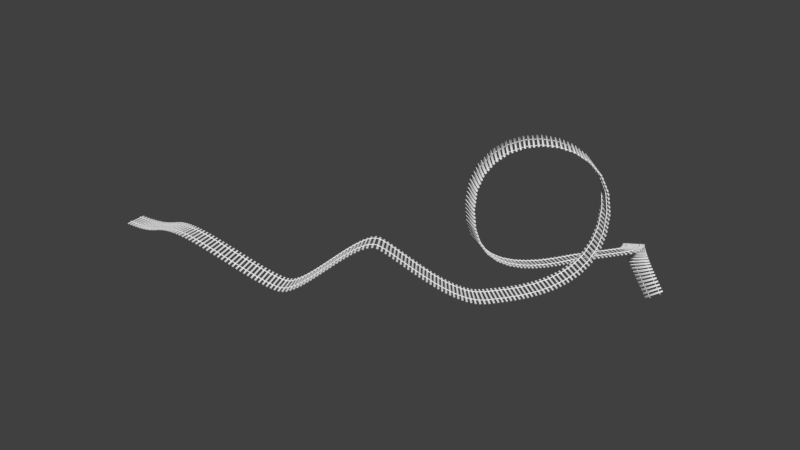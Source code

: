 # Source: Rails_RollerCoaster.blend  (saved by Blender 2.76.0; exported with 4.5.12 LTS)
import bpy
from mathutils import Matrix  # noqa: F401  (used for matrix-valued properties, if any)

bpy.ops.wm.read_factory_settings(use_empty=True)
scene = bpy.context.scene
scene.name = 'Scene'

# ---- collections
col_collection_1 = bpy.data.collections.new('Collection 1'); scene.collection.children.link(col_collection_1)

# ---- materials (node trees are filled in below, after node groups)
mat_rail = bpy.data.materials.new('Rail')
mat_rail.alpha_threshold = 0.0
mat_rail.use_transparent_shadow = False
mat_rail.roughness = 0.5
mat_tie = bpy.data.materials.new('Tie')
mat_tie.alpha_threshold = 0.0
mat_tie.use_transparent_shadow = False
mat_tie.roughness = 0.5
mat_gravel = bpy.data.materials.new('Gravel')
mat_gravel.alpha_threshold = 0.0
mat_gravel.use_transparent_shadow = False
mat_gravel.roughness = 0.5
mat_plate = bpy.data.materials.new('Plate')
mat_plate.alpha_threshold = 0.0
mat_plate.use_transparent_shadow = False
mat_plate.roughness = 0.5
mat_spikes = bpy.data.materials.new('Spikes')
mat_spikes.alpha_threshold = 0.0
mat_spikes.use_transparent_shadow = False
mat_spikes.roughness = 0.5

# ---- material node trees

# ---- world
world_world = bpy.data.worlds.new('World'); scene.world = world_world
world_world.color = (0.05088, 0.05088, 0.05088)
world_world.use_sun_shadow = False
world_world.sun_shadow_jitter_overblur = 0.0
world_world.cycles.sampling_method = 'MANUAL'
world_world.cycles.sample_map_resolution = 256

# ---- meshes
me_cube_001 = bpy.data.meshes.new('Cube.001')
me_cube_001.from_pydata([(0.01072, 1.295, 0.1717), (0.01072, 1.294, 0.1743), (0.01072, 1.288, 0.1767), (0.007299, 1.294, 0.1717), (0.007318, 1.292, 0.1743), (0.007375, 1.287, 0.1767), (0.004192, 1.288, 0.1717), (0.004268, 1.287, 0.1743), (0.004496, 1.281, 0.1765), (0.2179, 1.295, 0.1717), (0.2213, 1.294, 0.1717), (0.2244, 1.288, 0.1717), (0.2179, 1.294, 0.1743), (0.2213, 1.292, 0.1743), (0.2243, 1.287, 0.1743), (0.2179, 1.288, 0.1767), (0.2212, 1.287, 0.1767), (0.2241, 1.281, 0.1765), (0.2179, 1.295, -1.192e-07), (0.2213, 1.294, -1.192e-07), (0.2244, 1.288, -1.192e-07), (0.01072, 1.295, -1.192e-07), (0.007299, 1.294, -1.192e-07), (0.004192, 1.288, -1.192e-07), (0.2179, -1.295, 0.1717), (0.2179, -1.294, 0.1743), (0.2179, -1.288, 0.1767), (0.2213, -1.294, 0.1717), (0.2213, -1.292, 0.1743), (0.2212, -1.287, 0.1767), (0.2244, -1.288, 0.1717), (0.2243, -1.287, 0.1743), (0.2241, -1.281, 0.1765), (0.01072, -1.295, 0.1717), (0.007298, -1.294, 0.1717), (0.004191, -1.288, 0.1717), (0.01072, -1.294, 0.1743), (0.007317, -1.292, 0.1743), (0.004267, -1.287, 0.1743), (0.01072, -1.288, 0.1767), (0.007374, -1.287, 0.1767), (0.004496, -1.281, 0.1765), (0.01072, -1.295, 1.192e-07), (0.007298, -1.294, 1.192e-07), (0.004191, -1.288, 1.192e-07), (0.2179, -1.295, 1.192e-07), (0.2213, -1.294, 1.192e-07), (0.2244, -1.288, 1.192e-07), (0.001823, 1.275, -1.192e-07), (0.001823, 1.275, 0.1717), (0.001956, 1.273, 0.1742), (0.002357, 1.269, 0.1764), (0.004648, 1.269, 0.1782), (0.007413, 1.273, 0.1785), (0.2212, 1.273, 0.1785), (0.224, 1.269, 0.1782), (0.2262, 1.269, 0.1764), (0.2266, 1.273, 0.1742), (0.2268, 1.275, 0.1717), (0.2268, 1.275, -1.192e-07), (0.2262, -1.269, 0.1764), (0.2266, -1.273, 0.1742), (0.2268, -1.275, 0.1717), (0.2268, -1.275, 1.192e-07), (0.224, -1.269, 0.1782), (0.2212, -1.273, 0.1785), (0.007413, -1.273, 0.1785), (0.004648, -1.269, 0.1782), (0.002356, -1.269, 0.1764), (0.001956, -1.273, 0.1742), (0.001822, -1.275, 0.1717), (0.001822, -1.275, 1.192e-07), (0.003025, 1.261, 0.1776), (0.2256, 1.261, 0.1776), (0.003024, -1.261, 0.1776), (0.2256, -1.261, 0.1776), (0.03125, 0.7844, 0.2039), (0.03125, 0.7843, 0.2049), (0.4688, 0.7844, 0.2039), (0.4688, 0.7843, 0.2049), (0.4688, 0.6956, 0.2039), (0.4688, 0.6957, 0.2049), (0.03125, 0.6956, 0.2039), (0.03125, 0.6957, 0.2049), (1.866e-07, 0.7844, 0.2049), (0.5, 0.7844, 0.2049), (0.5, 0.6955, 0.2049), (1.665e-07, 0.6956, 0.2049), (1.85e-07, 0.7638, 0.2743), (1.845e-07, 0.7608, 0.2789), (1.751e-07, 0.7192, 0.2789), (0.5, 0.7638, 0.2743), (0.5, 0.7608, 0.2789), (0.5, 0.7192, 0.2789), (0.5, 0.7162, 0.2743), (1.742e-07, 0.7162, 0.2743), (1.86e-07, 0.7844, 0.19), (1.863e-07, 0.7831, 0.2056), (0.5, 0.7844, 0.19), (0.5, 0.7831, 0.2056), (1.658e-07, 0.6956, 0.19), (1.668e-07, 0.6969, 0.2056), (0.5, 0.6955, 0.19), (0.5, 0.6969, 0.2056), (1.82e-07, 0.7638, 0.2059), (1.85e-07, 0.7631, 0.2778), (0.5, 0.7631, 0.2778), (0.5, 0.7638, 0.2059), (1.712e-07, 0.7162, 0.2059), (1.745e-07, 0.7169, 0.2778), (0.5, 0.7169, 0.2778), (0.5, 0.7162, 0.2059), (0.03125, -0.6956, 0.2039), (0.03125, -0.6957, 0.2049), (0.4687, -0.6956, 0.2039), (0.4687, -0.6957, 0.2049), (0.4687, -0.7844, 0.2039), (0.4687, -0.7843, 0.2049), (0.03125, -0.7844, 0.2039), (0.03125, -0.7843, 0.2049), (-1.486e-07, -0.6956, 0.2049), (0.5, -0.6956, 0.2049), (0.5, -0.7845, 0.2049), (-1.687e-07, -0.7844, 0.2049), (-1.502e-07, -0.7162, 0.2743), (-1.507e-07, -0.7192, 0.2789), (-1.601e-07, -0.7608, 0.2789), (0.5, -0.7162, 0.2743), (0.5, -0.7192, 0.2789), (0.5, -0.7608, 0.2789), (0.5, -0.7638, 0.2743), (-1.61e-07, -0.7638, 0.2743), (-1.492e-07, -0.6956, 0.19), (-1.489e-07, -0.6969, 0.2056), (0.5, -0.6956, 0.19), (0.5, -0.6969, 0.2056), (-1.694e-07, -0.7844, 0.19), (-1.684e-07, -0.7831, 0.2056), (0.5, -0.7845, 0.19), (0.5, -0.7831, 0.2056), (-1.532e-07, -0.7162, 0.2059), (-1.502e-07, -0.7169, 0.2778), (0.5, -0.7169, 0.2778), (0.5, -0.7162, 0.2059), (-1.64e-07, -0.7638, 0.2059), (-1.607e-07, -0.7631, 0.2778), (0.5, -0.7631, 0.2778), (0.5, -0.7638, 0.2059), (0.02, 0.865, 0.17), (0.02, 0.865, 0.189), (0.205, 0.865, 0.17), (0.205, 0.865, 0.189), (0.02, 0.615, 0.17), (0.02, 0.615, 0.189), (0.205, 0.615, 0.17), (0.205, 0.615, 0.189), (0.02, 0.795, 0.1889), (0.02, 0.795, 0.199), (0.205, 0.795, 0.1889), (0.205, 0.795, 0.199), (0.02, 0.785, 0.1889), (0.02, 0.785, 0.199), (0.205, 0.785, 0.1889), (0.205, 0.785, 0.199), (0.02, 0.695, 0.1889), (0.02, 0.695, 0.199), (0.205, 0.695, 0.1889), (0.205, 0.695, 0.199), (0.02, 0.685, 0.1889), (0.02, 0.685, 0.199), (0.205, 0.685, 0.1889), (0.205, 0.685, 0.199), (0.02, -0.615, 0.17), (0.02, -0.615, 0.189), (0.205, -0.615, 0.17), (0.205, -0.615, 0.189), (0.02, -0.865, 0.17), (0.02, -0.865, 0.189), (0.205, -0.865, 0.17), (0.205, -0.865, 0.189), (0.02, -0.685, 0.1889), (0.02, -0.685, 0.199), (0.205, -0.685, 0.1889), (0.205, -0.685, 0.199), (0.02, -0.695, 0.1889), (0.02, -0.695, 0.199), (0.205, -0.695, 0.1889), (0.205, -0.695, 0.199), (0.02, -0.785, 0.1889), (0.02, -0.785, 0.199), (0.205, -0.785, 0.1889), (0.205, -0.785, 0.199), (0.02, -0.795, 0.1889), (0.02, -0.795, 0.199), (0.205, -0.795, 0.1889), (0.205, -0.795, 0.199), (0.1621, 0.8179, 0.1888), (0.1779, 0.8179, 0.1888), (0.1621, 0.8021, 0.1888), (0.1779, 0.8021, 0.1888), (0.1621, 0.8179, 0.2015), (0.1779, 0.8179, 0.2015), (0.1621, 0.8021, 0.2015), (0.1779, 0.8021, 0.2015), (0.164, 0.8379, 0.1885), (0.176, 0.8379, 0.1885), (0.164, 0.8379, 0.1945), (0.176, 0.8379, 0.1945), (0.04206, 0.8179, 0.1888), (0.05794, 0.8179, 0.1888), (0.04206, 0.8021, 0.1888), (0.05794, 0.8021, 0.1888), (0.04206, 0.8179, 0.2015), (0.05794, 0.8179, 0.2015), (0.04206, 0.8021, 0.2015), (0.05794, 0.8021, 0.2015), (0.04403, 0.8379, 0.1885), (0.05597, 0.8379, 0.1885), (0.04403, 0.8379, 0.1945), (0.05597, 0.8379, 0.1945), (0.1621, 0.6605, 0.1888), (0.1779, 0.6605, 0.1888), (0.1621, 0.6764, 0.1888), (0.1779, 0.6764, 0.1888), (0.1621, 0.6605, 0.2015), (0.1779, 0.6605, 0.2015), (0.1621, 0.6764, 0.2015), (0.1779, 0.6764, 0.2015), (0.164, 0.6405, 0.1885), (0.176, 0.6405, 0.1885), (0.164, 0.6405, 0.1945), (0.176, 0.6405, 0.1945), (0.04206, 0.6605, 0.1888), (0.05794, 0.6605, 0.1888), (0.04206, 0.6764, 0.1888), (0.05794, 0.6764, 0.1888), (0.04206, 0.6605, 0.2015), (0.05794, 0.6605, 0.2015), (0.04206, 0.6764, 0.2015), (0.05794, 0.6764, 0.2015), (0.04403, 0.6405, 0.1885), (0.05597, 0.6405, 0.1885), (0.04403, 0.6405, 0.1945), (0.05597, 0.6405, 0.1945), (0.1621, -0.6621, 0.1888), (0.1779, -0.6621, 0.1888), (0.1621, -0.6779, 0.1888), (0.1779, -0.6779, 0.1888), (0.1621, -0.6621, 0.2015), (0.1779, -0.6621, 0.2015), (0.1621, -0.6779, 0.2015), (0.1779, -0.6779, 0.2015), (0.164, -0.6421, 0.1885), (0.176, -0.6421, 0.1885), (0.164, -0.6421, 0.1945), (0.176, -0.6421, 0.1945), (0.04206, -0.6621, 0.1888), (0.05794, -0.6621, 0.1888), (0.04206, -0.6779, 0.1888), (0.05794, -0.6779, 0.1888), (0.04206, -0.6621, 0.2015), (0.05794, -0.6621, 0.2015), (0.04206, -0.6779, 0.2015), (0.05794, -0.6779, 0.2015), (0.04403, -0.6421, 0.1885), (0.05597, -0.6421, 0.1885), (0.04403, -0.6421, 0.1945), (0.05597, -0.6421, 0.1945), (0.1621, -0.8195, 0.1888), (0.1779, -0.8195, 0.1888), (0.1621, -0.8036, 0.1888), (0.1779, -0.8036, 0.1888), (0.1621, -0.8195, 0.2015), (0.1779, -0.8195, 0.2015), (0.1621, -0.8036, 0.2015), (0.1779, -0.8036, 0.2015), (0.164, -0.8395, 0.1885), (0.176, -0.8395, 0.1885), (0.164, -0.8395, 0.1945), (0.176, -0.8395, 0.1945), (0.04206, -0.8195, 0.1888), (0.05794, -0.8195, 0.1888), (0.04206, -0.8036, 0.1888), (0.05794, -0.8036, 0.1888), (0.04206, -0.8195, 0.2015), (0.05794, -0.8195, 0.2015), (0.04206, -0.8036, 0.2015), (0.05794, -0.8036, 0.2015), (0.04403, -0.8395, 0.1885), (0.05597, -0.8395, 0.1885), (0.04403, -0.8395, 0.1945), (0.05597, -0.8395, 0.1945)], [], [(19, 18, 9), (3, 4, 1), (4, 5, 2), (6, 7, 4), (7, 8, 5), (8, 52, 53), (48, 49, 6), (49, 50, 7), (50, 51, 8), (51, 72, 52), (39, 36, 25), (12, 13, 10), (13, 14, 11), (14, 57, 58), (2, 15, 12), (15, 16, 13), (16, 17, 14), (17, 56, 57), (54, 55, 17), (55, 73, 56), (11, 20, 19), (59, 20, 11), (6, 3, 22), (73, 75, 60), (60, 61, 57), (36, 33, 24), (33, 34, 43), (12, 9, 0), (43, 34, 35), (27, 28, 25), (28, 29, 26), (30, 31, 28), (31, 32, 29), (32, 64, 65), (63, 62, 30), (62, 61, 31), (61, 60, 32), (60, 75, 64), (24, 45, 46), (36, 37, 34), (37, 38, 35), (38, 69, 70), (39, 40, 37), (40, 41, 38), (41, 68, 69), (53, 54, 2), (66, 67, 41), (67, 74, 68), (65, 66, 26), (71, 44, 35), (30, 27, 46), (68, 74, 72), (68, 51, 50), (61, 63, 59), (42, 45, 24), (18, 21, 0), (22, 3, 0), (65, 75, 74), (48, 71, 50), (10, 19, 9), (0, 3, 1), (1, 4, 2), (3, 6, 4), (4, 7, 5), (5, 8, 53), (23, 48, 6), (6, 49, 7), (7, 50, 8), (8, 51, 52), (26, 39, 25), (9, 12, 10), (10, 13, 11), (11, 14, 58), (1, 2, 12), (12, 15, 13), (13, 16, 14), (14, 17, 57), (16, 54, 17), (17, 55, 56), (10, 11, 19), (58, 59, 11), (23, 6, 22), (56, 73, 60), (56, 60, 57), (25, 36, 24), (42, 33, 43), (1, 12, 0), (44, 43, 35), (24, 27, 25), (25, 28, 26), (27, 30, 28), (28, 31, 29), (29, 32, 65), (47, 63, 30), (30, 62, 31), (31, 61, 32), (32, 60, 64), (27, 24, 46), (33, 36, 34), (34, 37, 35), (35, 38, 70), (36, 39, 37), (37, 40, 38), (38, 41, 69), (15, 2, 54), (5, 53, 2), (54, 16, 15), (40, 66, 41), (41, 67, 68), (39, 26, 66), (29, 65, 26), (66, 40, 39), (70, 71, 35), (47, 30, 46), (51, 68, 72), (69, 68, 50), (59, 58, 57), (33, 42, 24), (9, 18, 0), (21, 22, 0), (53, 52, 72), (72, 74, 75), (67, 66, 74), (65, 64, 75), (75, 73, 72), (55, 54, 73), (53, 72, 73), (66, 65, 74), (73, 54, 53), (71, 70, 69), (59, 57, 61), (61, 62, 63), (69, 50, 71), (49, 48, 50), (97, 101, 103), (100, 102, 80), (97, 99, 79), (108, 111, 94), (79, 78, 76), (98, 96, 76), (103, 101, 83), (83, 82, 80), (107, 104, 88), (88, 105, 106), (90, 93, 92), (90, 109, 110), (89, 92, 106), (109, 95, 94), (99, 97, 103), (82, 83, 87), (86, 81, 80), (82, 87, 100), (102, 86, 80), (80, 82, 100), (77, 84, 97), (99, 85, 79), (79, 77, 97), (95, 108, 94), (77, 79, 76), (78, 79, 85), (84, 77, 76), (78, 85, 98), (96, 84, 76), (76, 78, 98), (81, 86, 103), (101, 87, 83), (83, 81, 103), (81, 83, 80), (91, 107, 88), (91, 88, 106), (89, 90, 92), (93, 90, 110), (105, 89, 106), (110, 109, 94), (133, 137, 139), (136, 138, 116), (133, 135, 115), (144, 147, 130), (115, 114, 112), (134, 132, 112), (139, 137, 119), (119, 118, 116), (143, 140, 124), (124, 141, 142), (126, 129, 128), (126, 145, 146), (125, 128, 142), (145, 131, 130), (135, 133, 139), (118, 119, 123), (122, 117, 116), (118, 123, 136), (138, 122, 116), (116, 118, 136), (113, 120, 133), (135, 121, 115), (115, 113, 133), (131, 144, 130), (113, 115, 112), (114, 115, 121), (120, 113, 112), (114, 121, 134), (132, 120, 112), (112, 114, 134), (117, 122, 139), (137, 123, 119), (119, 117, 139), (117, 119, 116), (127, 143, 124), (127, 124, 142), (125, 126, 128), (129, 126, 146), (141, 125, 142), (146, 145, 130), (149, 151, 150, 148), (151, 155, 154, 150), (155, 153, 152, 154), (153, 149, 148, 152), (153, 155, 151, 149), (157, 159, 158, 156), (159, 163, 162, 158), (163, 161, 160, 162), (161, 157, 156, 160), (161, 163, 159, 157), (165, 167, 166, 164), (167, 171, 170, 166), (171, 169, 168, 170), (169, 165, 164, 168), (169, 171, 167, 165), (173, 175, 174, 172), (175, 179, 178, 174), (179, 177, 176, 178), (177, 173, 172, 176), (177, 179, 175, 173), (181, 183, 182, 180), (183, 187, 186, 182), (187, 185, 184, 186), (185, 181, 180, 184), (185, 187, 183, 181), (189, 191, 190, 188), (191, 195, 194, 190), (195, 193, 192, 194), (193, 189, 188, 192), (193, 195, 191, 189), (198, 199, 203, 202), (202, 203, 201, 200), (196, 200, 206, 204), (196, 198, 202, 200), (199, 197, 201, 203), (205, 204, 206, 207), (200, 201, 207, 206), (201, 197, 205, 207), (210, 211, 215, 214), (214, 215, 213, 212), (208, 212, 218, 216), (208, 210, 214, 212), (211, 209, 213, 215), (217, 216, 218, 219), (212, 213, 219, 218), (213, 209, 217, 219), (222, 226, 227, 223), (226, 224, 225, 227), (220, 228, 230, 224), (220, 224, 226, 222), (223, 227, 225, 221), (229, 231, 230, 228), (224, 230, 231, 225), (225, 231, 229, 221), (234, 238, 239, 235), (238, 236, 237, 239), (232, 240, 242, 236), (232, 236, 238, 234), (235, 239, 237, 233), (241, 243, 242, 240), (236, 242, 243, 237), (237, 243, 241, 233), (246, 247, 251, 250), (250, 251, 249, 248), (244, 248, 254, 252), (244, 246, 250, 248), (247, 245, 249, 251), (253, 252, 254, 255), (248, 249, 255, 254), (249, 245, 253, 255), (258, 259, 263, 262), (262, 263, 261, 260), (256, 260, 266, 264), (256, 258, 262, 260), (259, 257, 261, 263), (265, 264, 266, 267), (260, 261, 267, 266), (261, 257, 265, 267), (270, 274, 275, 271), (274, 272, 273, 275), (268, 276, 278, 272), (268, 272, 274, 270), (271, 275, 273, 269), (277, 279, 278, 276), (272, 278, 279, 273), (273, 279, 277, 269), (282, 286, 287, 283), (286, 284, 285, 287), (280, 288, 290, 284), (280, 284, 286, 282), (283, 287, 285, 281), (289, 291, 290, 288), (284, 290, 291, 285), (285, 291, 289, 281), (18, 19, 20, 59, 63, 47, 46, 45, 42, 43, 44, 71, 48, 23, 22, 21), (134, 138, 136, 132), (98, 102, 100, 96)])
me_cube_001.polygons.foreach_set('use_smooth', [1, 1, 1, 1, 1, 1, 1, 1, 1, 1, 1, 1, 1, 1, 1, 1, 1, 1, 1, 1, 1, 1, 1, 1, 1, 1, 1, 1, 1, 1, 1, 1, 1, 1, 1, 1, 1, 1, 1, 1, 1, 1, 1, 1, 1, 1, 1, 1, 1, 1, 1, 1, 1, 1, 1, 1, 1, 1, 1, 1, 1, 1, 1, 1, 1, 1, 1, 1, 1, 1, 1, 1, 1, 1, 1, 1, 1, 1, 1, 1, 1, 1, 1, 1, 1, 1, 1, 1, 1, 1, 1, 1, 1, 1, 1, 1, 1, 1, 1, 1, 1, 1, 1, 1, 1, 1, 1, 1, 1, 1, 1, 1, 1, 1, 1, 1, 1, 1, 1, 1, 1, 1, 1, 1, 1, 1, 1, 1, 1, 1, 1, 1, 1, 1, 1, 1, 1, 1, 1, 1, 1, 1, 1, 1, 1, 1, 1, 1, 1, 1, 1, 1, 1, 1, 1, 1, 1, 1, 1, 1, 1, 1, 1, 1, 1, 1, 1, 1, 1, 1, 1, 1, 1, 1, 1, 1, 1, 1, 1, 1, 1, 1, 1, 1, 1, 1, 1, 1, 1, 1, 1, 1, 1, 1, 1, 1, 1, 1, 1, 1, 1, 1, 1, 1, 1, 1, 1, 1, 1, 1, 1, 1, 1, 1, 0, 0, 0, 0, 0, 0, 0, 0, 0, 0, 0, 0, 0, 0, 0, 0, 0, 0, 0, 0, 0, 0, 0, 0, 0, 0, 0, 0, 0, 0, 1, 1, 1, 1, 1, 1, 1, 1, 1, 1, 1, 1, 1, 1, 1, 1, 1, 1, 1, 1, 1, 1, 1, 1, 1, 1, 1, 1, 1, 1, 1, 1, 1, 1, 1, 1, 1, 1, 1, 1, 1, 1, 1, 1, 1, 1, 1, 1, 1, 1, 1, 1, 1, 1, 1, 1, 1, 1, 1, 1, 1, 1, 1, 1, 1, 1, 1])
me_cube_001.polygons.foreach_set('material_index', [1, 1, 1, 1, 1, 1, 1, 1, 1, 1, 1, 1, 1, 1, 1, 1, 1, 1, 1, 1, 1, 1, 1, 1, 1, 1, 1, 1, 1, 1, 1, 1, 1, 1, 1, 1, 1, 1, 1, 1, 1, 1, 1, 1, 1, 1, 1, 1, 1, 1, 1, 1, 1, 1, 1, 1, 1, 1, 1, 1, 1, 1, 1, 1, 1, 1, 1, 1, 1, 1, 1, 1, 1, 1, 1, 1, 1, 1, 1, 1, 1, 1, 1, 1, 1, 1, 1, 1, 1, 1, 1, 1, 1, 1, 1, 1, 1, 1, 1, 1, 1, 1, 1, 1, 1, 1, 1, 1, 1, 1, 1, 1, 1, 1, 1, 1, 1, 1, 1, 1, 1, 1, 1, 1, 1, 1, 1, 1, 1, 1, 1, 1, 1, 1, 0, 0, 0, 0, 0, 0, 0, 0, 0, 0, 0, 0, 0, 0, 0, 0, 0, 0, 0, 0, 0, 0, 0, 0, 0, 0, 0, 0, 0, 0, 0, 0, 0, 0, 0, 0, 0, 0, 0, 0, 0, 0, 0, 0, 0, 0, 0, 0, 0, 0, 0, 0, 0, 0, 0, 0, 0, 0, 0, 0, 0, 0, 0, 0, 0, 0, 0, 0, 0, 0, 0, 0, 0, 0, 0, 0, 0, 0, 0, 0, 3, 3, 3, 3, 3, 0, 0, 0, 0, 0, 0, 0, 0, 0, 0, 3, 3, 3, 3, 3, 0, 0, 0, 0, 0, 0, 0, 0, 0, 0, 4, 4, 4, 4, 4, 4, 4, 4, 4, 4, 4, 4, 4, 4, 4, 4, 4, 4, 4, 4, 4, 4, 4, 4, 4, 4, 4, 4, 4, 4, 4, 4, 4, 4, 4, 4, 4, 4, 4, 4, 4, 4, 4, 4, 4, 4, 4, 4, 4, 4, 4, 4, 4, 4, 4, 4, 4, 4, 4, 4, 4, 4, 4, 4, 4, 4, 4])
_uv = me_cube_001.uv_layers.new(name='UVMap')
_uv.uv.foreach_set('vector', [0.7675, 0.3265, 0.7675, 0.3243, 0.9965, 0.3243, 0.9965, 0.1657, 1.0, 0.1654, 1.0, 0.1683, 0.006618, 1.999, 0.006694, 1.995, 0.01115, 1.996, 0.3062, 0.006431, 0.3028, 0.007799, 0.3019, 0.003553, 0.00255, 1.995, 0.002854, 1.991, 0.006694, 1.995, 0.002854, 1.991, 0.003057, 1.981, 0.006745, 1.984, 0.5315, 0.01491, 0.3068, 0.01708, 0.3062, 0.006431, 0.3068, 0.01708, 0.3034, 0.01827, 0.3028, 0.007799, 0.3034, 0.01827, 0.3005, 0.02177, 0.2998, 0.01183, 5.509e-07, 1.981, 0.0008913, 1.975, 0.003057, 1.981, 0.01115, 0.004073, 0.01115, 0.0, 0.2875, 0.0, 0.5349, 1.893, 0.5354, 1.891, 0.5389, 1.893, 0.5354, 1.891, 0.5359, 1.887, 0.5393, 1.888, 0.5359, 1.887, 0.5362, 1.876, 0.5396, 1.878, 0.01115, 1.996, 0.2875, 1.996, 0.2875, 2.0, 0.2875, 1.996, 0.2919, 1.995, 0.292, 1.999, 0.2919, 1.995, 0.2958, 1.991, 0.2961, 1.995, 0.5329, 1.883, 0.5333, 1.873, 0.5362, 1.876, 0.2919, 1.984, 0.2956, 1.981, 0.2958, 1.991, 0.2956, 1.981, 0.2977, 1.975, 0.2986, 1.981, 0.5393, 1.888, 0.7672, 1.892, 0.7667, 1.897, 0.7675, 1.882, 0.7672, 1.892, 0.5393, 1.888, 0.3062, 0.006431, 0.3054, 0.002171, 0.5302, 0.0, 0.5315, 1.868, 0.5315, 0.02258, 0.5333, 0.01691, 0.5333, 0.01691, 0.5362, 0.01354, 0.5362, 1.876, 0.7675, 0.002641, 0.771, 0.002641, 0.771, 0.1628, 0.771, 0.002641, 0.771, 2.808e-08, 1.0, 0.0, 1.0, 0.324, 0.9965, 0.3243, 0.9965, 0.1686, 0.5302, 1.993, 0.3054, 1.995, 0.3062, 1.991, 0.771, 0.1654, 0.7675, 0.1654, 0.7675, 0.1628, 0.292, 0.001354, 0.2919, 0.005418, 0.2875, 0.004073, 0.5393, 0.003082, 0.5359, 0.004309, 0.5354, 0.00122, 0.2961, 0.005418, 0.2958, 0.009453, 0.2919, 0.005418, 0.2958, 0.009453, 0.2956, 0.01929, 0.2919, 0.01578, 0.7675, 0.01676, 0.5396, 0.01247, 0.5393, 0.003082, 0.5396, 0.01247, 0.5362, 0.01354, 0.5359, 0.004309, 0.5362, 0.01354, 0.5333, 0.01691, 0.5329, 0.008128, 0.2986, 0.01929, 0.2977, 0.02514, 0.2956, 0.01929, 0.771, 0.1628, 1.0, 0.1628, 1.0, 0.1654, 0.7675, 0.002641, 0.7675, 1.473e-05, 0.771, 2.808e-08, 0.3019, 1.993, 0.3027, 1.99, 0.3062, 1.991, 0.3027, 1.99, 0.3034, 1.979, 0.3068, 1.981, 0.01115, 0.004073, 0.006694, 0.005418, 0.006618, 0.001354, 0.006694, 0.005418, 0.002854, 0.009453, 0.002549, 0.005418, 0.2998, 1.986, 0.3005, 1.976, 0.3034, 1.979, 0.006745, 1.984, 0.2919, 1.984, 0.01115, 1.996, 0.006744, 0.01578, 0.003057, 0.01929, 0.002854, 0.009453, 0.003057, 0.01929, 0.0008907, 0.02514, 0.0, 0.01929, 0.2919, 0.01578, 0.006744, 0.01578, 0.2875, 0.004073, 0.5315, 1.978, 0.5309, 1.989, 0.3062, 1.991, 0.5393, 0.003082, 0.5389, 0.0, 0.7667, 0.00429, 0.3005, 1.976, 0.2986, 1.97, 0.2986, 0.02757, 0.3005, 1.976, 0.3005, 0.02177, 0.3034, 0.01827, 0.5362, 0.01354, 0.7675, 0.01676, 0.7675, 1.882, 1.0, 0.002641, 1.0, 0.1628, 0.771, 0.1628, 0.7675, 0.3243, 0.7675, 0.1686, 0.9965, 0.1686, 0.7675, 0.1657, 0.9965, 0.1657, 0.9965, 0.1686, 0.2919, 0.01578, 0.2977, 0.02514, 0.0008907, 0.02514, 0.5315, 0.01491, 0.5315, 1.978, 0.3034, 0.01827, 0.9965, 0.3265, 0.7675, 0.3265, 0.9965, 0.3243, 0.9965, 0.1686, 0.9965, 0.1657, 1.0, 0.1683, 0.01115, 2.0, 0.006618, 1.999, 0.01115, 1.996, 0.3054, 0.002171, 0.3062, 0.006431, 0.3019, 0.003553, 0.006618, 1.999, 0.00255, 1.995, 0.006694, 1.995, 0.006694, 1.995, 0.002854, 1.991, 0.006745, 1.984, 0.5309, 0.00426, 0.5315, 0.01491, 0.3062, 0.006431, 0.3062, 0.006431, 0.3068, 0.01708, 0.3028, 0.007799, 0.3028, 0.007799, 0.3034, 0.01827, 0.2998, 0.01183, 0.002854, 1.991, 5.509e-07, 1.981, 0.003057, 1.981, 0.2875, 0.004073, 0.01115, 0.004073, 0.2875, 0.0, 0.5385, 1.895, 0.5349, 1.893, 0.5389, 1.893, 0.5389, 1.893, 0.5354, 1.891, 0.5393, 1.888, 0.5393, 1.888, 0.5359, 1.887, 0.5396, 1.878, 0.01115, 2.0, 0.01115, 1.996, 0.2875, 2.0, 0.2875, 2.0, 0.2875, 1.996, 0.292, 1.999, 0.292, 1.999, 0.2919, 1.995, 0.2961, 1.995, 0.5359, 1.887, 0.5329, 1.883, 0.5362, 1.876, 0.2919, 1.995, 0.2919, 1.984, 0.2958, 1.991, 0.2958, 1.991, 0.2956, 1.981, 0.2986, 1.981, 0.5389, 1.893, 0.5393, 1.888, 0.7667, 1.897, 0.5396, 1.878, 0.7675, 1.882, 0.5393, 1.888, 0.5309, 0.00426, 0.3062, 0.006431, 0.5302, 0.0, 0.5333, 1.873, 0.5315, 1.868, 0.5333, 0.01691, 0.5333, 1.873, 0.5333, 0.01691, 0.5362, 1.876, 0.7675, 0.1628, 0.7675, 0.002641, 0.771, 0.1628, 1.0, 0.002641, 0.771, 0.002641, 1.0, 0.0, 1.0, 0.1683, 1.0, 0.324, 0.9965, 0.1686, 0.5309, 1.989, 0.5302, 1.993, 0.3062, 1.991, 0.771, 0.1628, 0.771, 0.1654, 0.7675, 0.1628, 0.2875, 0.0, 0.292, 0.001354, 0.2875, 0.004073, 0.5389, 0.0, 0.5393, 0.003082, 0.5354, 0.00122, 0.292, 0.001354, 0.2961, 0.005418, 0.2919, 0.005418, 0.2919, 0.005418, 0.2958, 0.009453, 0.2919, 0.01578, 0.7672, 0.007372, 0.7675, 0.01676, 0.5393, 0.003082, 0.5393, 0.003082, 0.5396, 0.01247, 0.5359, 0.004309, 0.5359, 0.004309, 0.5362, 0.01354, 0.5329, 0.008128, 0.2958, 0.009453, 0.2986, 0.01929, 0.2956, 0.01929, 0.771, 0.1654, 0.771, 0.1628, 1.0, 0.1654, 0.771, 0.002641, 0.7675, 0.002641, 0.771, 2.808e-08, 0.3054, 1.995, 0.3019, 1.993, 0.3062, 1.991, 0.3062, 1.991, 0.3027, 1.99, 0.3068, 1.981, 0.01115, 0.0, 0.01115, 0.004073, 0.006618, 0.001354, 0.006618, 0.001354, 0.006694, 0.005418, 0.002549, 0.005418, 0.3027, 1.99, 0.2998, 1.986, 0.3034, 1.979, 0.2875, 1.996, 0.01115, 1.996, 0.2919, 1.984, 0.006694, 1.995, 0.006745, 1.984, 0.01115, 1.996, 0.2919, 1.984, 0.2919, 1.995, 0.2875, 1.996, 0.006694, 0.005418, 0.006744, 0.01578, 0.002854, 0.009453, 0.002854, 0.009453, 0.003057, 0.01929, 0.0, 0.01929, 0.01115, 0.004073, 0.2875, 0.004073, 0.006744, 0.01578, 0.2919, 0.005418, 0.2919, 0.01578, 0.2875, 0.004073, 0.006744, 0.01578, 0.006694, 0.005418, 0.01115, 0.004073, 0.3068, 1.981, 0.5315, 1.978, 0.3062, 1.991, 0.7672, 0.007372, 0.5393, 0.003082, 0.7667, 0.00429, 0.3005, 0.02177, 0.3005, 1.976, 0.2986, 0.02757, 0.3034, 1.979, 0.3005, 1.976, 0.3034, 0.01827, 0.7675, 1.882, 0.5396, 1.878, 0.5362, 1.876, 0.771, 0.002641, 1.0, 0.002641, 0.771, 0.1628, 0.9965, 0.3243, 0.7675, 0.3243, 0.9965, 0.1686, 0.7675, 0.1686, 0.7675, 0.1657, 0.9965, 0.1686, 0.006745, 1.984, 0.003057, 1.981, 0.0008913, 1.975, 0.0008913, 1.975, 0.0008907, 0.02514, 0.2977, 0.02514, 0.003057, 0.01929, 0.006744, 0.01578, 0.0008907, 0.02514, 0.2919, 0.01578, 0.2956, 0.01929, 0.2977, 0.02514, 0.2977, 0.02514, 0.2977, 1.975, 0.0008913, 1.975, 0.2956, 1.981, 0.2919, 1.984, 0.2977, 1.975, 0.006745, 1.984, 0.0008913, 1.975, 0.2977, 1.975, 0.006744, 0.01578, 0.2919, 0.01578, 0.0008907, 0.02514, 0.2977, 1.975, 0.2919, 1.984, 0.006745, 1.984, 0.5315, 1.978, 0.3068, 1.981, 0.3034, 1.979, 0.7675, 1.882, 0.5362, 1.876, 0.5362, 0.01354, 0.5362, 0.01354, 0.5396, 0.01247, 0.7675, 0.01676, 0.3034, 1.979, 0.3034, 0.01827, 0.5315, 1.978, 0.3068, 0.01708, 0.5315, 0.01491, 0.3034, 0.01827, 0.002253, 3.06e-08, 0.142, 4.858e-10, 0.142, 1.0, 0.2442, 0.0, 0.2442, 1.0, 0.2217, 0.9375, 0.002253, 3.06e-08, 0.002254, 1.0, 0.0002343, 0.9375, 0.6119, 0.0, 0.6119, 1.0, 0.5011, 1.0, 0.2201, 0.0625, 0.2217, 0.0625, 0.2217, 0.9375, 0.2442, 0.0, 0.2442, 1.0, 0.2217, 0.9375, 0.142, 1.0, 0.142, 4.858e-10, 0.144, 0.0625, 0.2201, 0.0625, 0.2217, 0.0625, 0.2217, 0.9375, 0.6119, 0.0, 0.6119, 1.0, 0.5011, 1.0, 0.5011, 1.0, 0.4955, 1.0, 0.4955, 1.192e-07, 0.7666, 0.0, 0.7666, 1.0, 0.699, 1.0, 0.7666, 0.0, 0.7702, 0.0, 0.7702, 1.0, 0.699, 0.0, 0.699, 1.0, 0.6954, 1.0, 0.4955, 0.0, 0.5011, 0.0, 0.5011, 1.0, 0.002254, 1.0, 0.002253, 3.06e-08, 0.142, 1.0, 0.2217, 0.0625, 0.2201, 0.0625, 0.2201, 8.965e-09, 0.2201, 1.0, 0.2201, 0.9375, 0.2217, 0.9375, 0.2217, 0.0625, 0.2201, 8.965e-09, 0.2442, 0.0, 0.2442, 1.0, 0.2201, 1.0, 0.2217, 0.9375, 0.2217, 0.9375, 0.2217, 0.0625, 0.2442, 0.0, 0.0002342, 0.0625, 0.0, 3.109e-08, 0.002253, 3.06e-08, 0.002254, 1.0, 9.669e-08, 1.0, 0.0002343, 0.9375, 0.0002343, 0.9375, 0.0002342, 0.0625, 0.002253, 3.06e-08, 0.5011, 0.0, 0.6119, 0.0, 0.5011, 1.0, 0.2201, 0.9375, 0.2201, 0.0625, 0.2217, 0.9375, 0.2217, 0.0625, 0.2201, 0.0625, 0.2201, 0.0, 0.2201, 1.0, 0.2201, 0.9375, 0.2217, 0.9375, 0.2217, 0.0625, 0.2201, 0.0, 0.2442, 0.0, 0.2442, 1.0, 0.2201, 1.0, 0.2217, 0.9375, 0.2217, 0.9375, 0.2217, 0.0625, 0.2442, 0.0, 0.144, 0.9375, 0.1442, 1.0, 0.142, 1.0, 0.142, 4.858e-10, 0.1442, 0.0, 0.144, 0.0625, 0.144, 0.0625, 0.144, 0.9375, 0.142, 1.0, 0.2201, 0.9375, 0.2201, 0.0625, 0.2217, 0.9375, 0.5011, 1.192e-07, 0.6119, 0.0, 0.5011, 1.0, 0.5011, 1.192e-07, 0.5011, 1.0, 0.4955, 1.192e-07, 0.699, 0.0, 0.7666, 0.0, 0.699, 1.0, 0.7666, 1.0, 0.7666, 0.0, 0.7702, 1.0, 0.6954, 0.0, 0.699, 0.0, 0.6954, 1.0, 0.4955, 1.0, 0.4955, 0.0, 0.5011, 1.0, 0.002253, 3.06e-08, 0.142, 4.858e-10, 0.142, 1.0, 0.2442, 1.474e-13, 0.2442, 1.0, 0.2217, 0.9375, 0.002253, 3.06e-08, 0.002253, 1.0, 0.0002339, 0.9375, 0.6119, 0.0, 0.6119, 1.0, 0.5011, 1.0, 0.2201, 0.0625, 0.2217, 0.0625, 0.2217, 0.9375, 0.2442, 0.0, 0.2442, 1.0, 0.2217, 0.9375, 0.142, 1.0, 0.142, 4.858e-10, 0.144, 0.0625, 0.2201, 0.0625, 0.2217, 0.0625, 0.2217, 0.9375, 0.6119, 0.0, 0.6119, 1.0, 0.5011, 1.0, 0.5011, 1.0, 0.4955, 1.0, 0.4955, 0.0, 0.7666, 0.0, 0.7666, 1.0, 0.699, 1.0, 0.7666, 0.0, 0.7702, 0.0, 0.7702, 1.0, 0.699, 0.0, 0.699, 1.0, 0.6954, 1.0, 0.4955, 0.0, 0.5011, 0.0, 0.5011, 1.0, 0.002253, 1.0, 0.002253, 3.06e-08, 0.142, 1.0, 0.2217, 0.0625, 0.2201, 0.0625, 0.2201, 0.0, 0.2201, 1.0, 0.2201, 0.9375, 0.2217, 0.9375, 0.2217, 0.0625, 0.2201, 0.0, 0.2442, 1.474e-13, 0.2442, 1.0, 0.2201, 1.0, 0.2217, 0.9375, 0.2217, 0.9375, 0.2217, 0.0625, 0.2442, 1.474e-13, 0.0002338, 0.0625, -3.981e-07, 3.109e-08, 0.002253, 3.06e-08, 0.002253, 1.0, -2.937e-07, 1.0, 0.0002339, 0.9375, 0.0002339, 0.9375, 0.0002338, 0.0625, 0.002253, 3.06e-08, 0.5011, 0.0, 0.6119, 0.0, 0.5011, 1.0, 0.2201, 0.9375, 0.2201, 0.0625, 0.2217, 0.9375, 0.2217, 0.0625, 0.2201, 0.0625, 0.2201, 0.0, 0.2201, 1.0, 0.2201, 0.9375, 0.2217, 0.9375, 0.2217, 0.0625, 0.2201, 0.0, 0.2442, 0.0, 0.2442, 1.0, 0.2201, 1.0, 0.2217, 0.9375, 0.2217, 0.9375, 0.2217, 0.0625, 0.2442, 0.0, 0.144, 0.9375, 0.1442, 1.0, 0.142, 1.0, 0.142, 4.858e-10, 0.1442, 0.0, 0.144, 0.0625, 0.144, 0.0625, 0.144, 0.9375, 0.142, 1.0, 0.2201, 0.9375, 0.2201, 0.0625, 0.2217, 0.9375, 0.5011, 0.0, 0.6119, 0.0, 0.5011, 1.0, 0.5011, 0.0, 0.5011, 1.0, 0.4955, 0.0, 0.699, 0.0, 0.7666, 0.0, 0.699, 1.0, 0.7666, 1.0, 0.7666, 0.0, 0.7702, 1.0, 0.6954, 0.0, 0.699, 0.0, 0.6954, 1.0, 0.4955, 1.0, 0.4955, 0.0, 0.5011, 1.0, 0.4519, 0.444, 0.4519, 0.0, 0.4874, 0.0, 0.4874, 0.444, 0.4164, 0.0, 0.4164, 0.6, 0.381, 0.6, 0.381, 0.0, 0.4164, 0.444, 0.4164, 1.377e-08, 0.4519, 0.0, 0.4519, 0.444, 0.381, 0.0, 0.381, 0.6, 0.3455, 0.6, 0.3455, 0.0, 0.0, 1.073e-07, 0.3455, 0.0, 0.3455, 0.6, 7.606e-08, 0.6, 0.525, 0.444, 0.525, 0.0, 0.5438, 0.0, 0.5438, 0.444, 0.4164, 0.4923, 0.4351, 0.4923, 0.4351, 0.5165, 0.4164, 0.5165, 0.5062, 0.444, 0.5062, 7.3e-09, 0.525, 0.0, 0.525, 0.444, 0.4164, 0.4682, 0.4351, 0.4682, 0.4351, 0.4923, 0.4164, 0.4923, 0.5813, 0.444, 0.5813, 0.0, 0.6, 0.0, 0.6, 0.444, 0.5438, 0.444, 0.5438, 0.0, 0.5627, 0.0, 0.5627, 0.444, 0.4164, 0.444, 0.4351, 0.444, 0.4351, 0.4682, 0.4164, 0.4682, 0.4874, 0.444, 0.4874, 7.3e-09, 0.5062, 0.0, 0.5062, 0.444, 0.4164, 0.5165, 0.4351, 0.5165, 0.4351, 0.5407, 0.4164, 0.5407, 0.5627, 0.444, 0.5627, 0.0, 0.5813, 0.0, 0.5813, 0.444, 0.4519, 0.444, 0.4519, 0.0, 0.4874, 0.0, 0.4874, 0.444, 0.4164, 0.0, 0.4164, 0.6, 0.381, 0.6, 0.381, 0.0, 0.4164, 0.444, 0.4164, 1.377e-08, 0.4519, 0.0, 0.4519, 0.444, 0.381, 0.0, 0.381, 0.6, 0.3455, 0.6, 0.3455, 0.0, 0.0, 1.073e-07, 0.3455, 0.0, 0.3455, 0.6, 7.606e-08, 0.6, 0.525, 0.444, 0.525, 0.0, 0.5438, 0.0, 0.5438, 0.444, 0.4164, 0.4923, 0.4351, 0.4923, 0.4351, 0.5165, 0.4164, 0.5165, 0.5062, 0.444, 0.5062, 7.3e-09, 0.525, 0.0, 0.525, 0.444, 0.4164, 0.4682, 0.4351, 0.4682, 0.4351, 0.4923, 0.4164, 0.4923, 0.5813, 0.444, 0.5813, 0.0, 0.6, 0.0, 0.6, 0.444, 0.5438, 0.444, 0.5438, 0.0, 0.5627, 0.0, 0.5627, 0.444, 0.4164, 0.444, 0.4351, 0.444, 0.4351, 0.4682, 0.4164, 0.4682, 0.4874, 0.444, 0.4874, 7.3e-09, 0.5062, 0.0, 0.5062, 0.444, 0.4164, 0.5165, 0.4351, 0.5165, 0.4351, 0.5407, 0.4164, 0.5407, 0.5627, 0.444, 0.5627, 0.0, 0.5813, 0.0, 0.5813, 0.444, 0.6267, 0.2656, 0.6267, 0.3211, 0.5783, 0.3211, 0.5783, 0.2656, 0.6371, 0.1356, 0.5765, 0.1356, 0.5765, 0.08092, 0.6371, 0.08092, 0.6267, 0.2099, 0.5783, 0.2102, 0.6043, 0.1399, 0.6272, 0.1397, 0.6267, 0.2099, 0.6272, 0.2653, 0.5787, 0.2656, 0.5783, 0.2102, 0.6297, 0.3869, 0.6292, 0.4423, 0.5808, 0.4419, 0.5813, 0.3865, 0.6034, 0.3261, 0.6034, 0.3678, 0.5805, 0.3678, 0.5805, 0.3261, 0.6371, 0.08092, 0.5765, 0.08092, 0.584, 0.007919, 0.6296, 0.007919, 0.5808, 0.4419, 0.6292, 0.4423, 0.6297, 0.5124, 0.6068, 0.5123, 0.6267, 0.2656, 0.6267, 0.3211, 0.5783, 0.3211, 0.5783, 0.2656, 0.6371, 0.1356, 0.5765, 0.1356, 0.5765, 0.08092, 0.6371, 0.08092, 0.6267, 0.2099, 0.5783, 0.2102, 0.6043, 0.1399, 0.6272, 0.1397, 0.6267, 0.2099, 0.6272, 0.2653, 0.5787, 0.2656, 0.5783, 0.2102, 0.6297, 0.3869, 0.6292, 0.4423, 0.5808, 0.4419, 0.5813, 0.3865, 0.6034, 0.3261, 0.6034, 0.3678, 0.5805, 0.3678, 0.5805, 0.3261, 0.6371, 0.08092, 0.5765, 0.08092, 0.584, 0.007919, 0.6296, 0.007919, 0.5808, 0.4419, 0.6292, 0.4423, 0.6297, 0.5124, 0.6068, 0.5123, 0.6267, 0.2656, 0.5783, 0.2656, 0.5783, 0.3211, 0.6267, 0.3211, 0.6371, 0.1356, 0.6371, 0.08092, 0.5765, 0.08092, 0.5765, 0.1356, 0.6267, 0.2099, 0.6272, 0.1397, 0.6043, 0.1399, 0.5783, 0.2102, 0.6267, 0.2099, 0.5783, 0.2102, 0.5787, 0.2656, 0.6272, 0.2653, 0.6297, 0.3869, 0.5813, 0.3865, 0.5808, 0.4419, 0.6292, 0.4423, 0.6034, 0.3261, 0.5805, 0.3261, 0.5805, 0.3678, 0.6034, 0.3678, 0.6371, 0.08092, 0.6296, 0.007919, 0.584, 0.007919, 0.5765, 0.08092, 0.5808, 0.4419, 0.6068, 0.5123, 0.6297, 0.5124, 0.6292, 0.4423, 0.6267, 0.2656, 0.5783, 0.2656, 0.5783, 0.3211, 0.6267, 0.3211, 0.6371, 0.1356, 0.6371, 0.08092, 0.5765, 0.08092, 0.5765, 0.1356, 0.6267, 0.2099, 0.6272, 0.1397, 0.6043, 0.1399, 0.5783, 0.2102, 0.6267, 0.2099, 0.5783, 0.2102, 0.5787, 0.2656, 0.6272, 0.2653, 0.6297, 0.3869, 0.5813, 0.3865, 0.5808, 0.4419, 0.6292, 0.4423, 0.6034, 0.3261, 0.5805, 0.3261, 0.5805, 0.3678, 0.6034, 0.3678, 0.6371, 0.08092, 0.6296, 0.007919, 0.584, 0.007919, 0.5765, 0.08092, 0.5808, 0.4419, 0.6068, 0.5123, 0.6297, 0.5124, 0.6292, 0.4423, 0.6267, 0.2656, 0.6267, 0.3211, 0.5783, 0.3211, 0.5783, 0.2656, 0.6371, 0.1356, 0.5765, 0.1356, 0.5765, 0.08092, 0.6371, 0.08092, 0.6267, 0.2099, 0.5783, 0.2102, 0.6043, 0.1399, 0.6272, 0.1397, 0.6267, 0.2099, 0.6272, 0.2653, 0.5787, 0.2656, 0.5783, 0.2102, 0.6297, 0.3869, 0.6292, 0.4423, 0.5808, 0.4419, 0.5813, 0.3865, 0.6034, 0.3261, 0.6034, 0.3678, 0.5805, 0.3678, 0.5805, 0.3261, 0.6371, 0.08092, 0.5765, 0.08092, 0.584, 0.007919, 0.6296, 0.007919, 0.5808, 0.4419, 0.6292, 0.4423, 0.6297, 0.5124, 0.6068, 0.5123, 0.6267, 0.2656, 0.6267, 0.3211, 0.5783, 0.3211, 0.5783, 0.2656, 0.6371, 0.1356, 0.5765, 0.1356, 0.5765, 0.08092, 0.6371, 0.08092, 0.6267, 0.2099, 0.5783, 0.2102, 0.6043, 0.1399, 0.6272, 0.1397, 0.6267, 0.2099, 0.6272, 0.2653, 0.5787, 0.2656, 0.5783, 0.2102, 0.6297, 0.3869, 0.6292, 0.4423, 0.5808, 0.4419, 0.5813, 0.3865, 0.6034, 0.3261, 0.6034, 0.3678, 0.5805, 0.3678, 0.5805, 0.3261, 0.6371, 0.08092, 0.5765, 0.08092, 0.584, 0.007919, 0.6296, 0.007919, 0.5808, 0.4419, 0.6292, 0.4423, 0.6297, 0.5124, 0.6068, 0.5123, 0.6267, 0.2656, 0.5783, 0.2656, 0.5783, 0.3211, 0.6267, 0.3211, 0.6371, 0.1356, 0.6371, 0.08092, 0.5765, 0.08092, 0.5765, 0.1356, 0.6267, 0.2099, 0.6272, 0.1397, 0.6043, 0.1399, 0.5783, 0.2102, 0.6267, 0.2099, 0.5783, 0.2102, 0.5787, 0.2656, 0.6272, 0.2653, 0.6297, 0.3869, 0.5813, 0.3865, 0.5808, 0.4419, 0.6292, 0.4423, 0.6034, 0.3261, 0.5805, 0.3261, 0.5805, 0.3678, 0.6034, 0.3678, 0.6371, 0.08092, 0.6296, 0.007919, 0.584, 0.007919, 0.5765, 0.08092, 0.5808, 0.4419, 0.6068, 0.5123, 0.6297, 0.5124, 0.6292, 0.4423, 0.6267, 0.2656, 0.5783, 0.2656, 0.5783, 0.3211, 0.6267, 0.3211, 0.6371, 0.1356, 0.6371, 0.08092, 0.5765, 0.08092, 0.5765, 0.1356, 0.6267, 0.2099, 0.6272, 0.1397, 0.6043, 0.1399, 0.5783, 0.2102, 0.6267, 0.2099, 0.5783, 0.2102, 0.5787, 0.2656, 0.6272, 0.2653, 0.6297, 0.3869, 0.5813, 0.3865, 0.5808, 0.4419, 0.6292, 0.4423, 0.6034, 0.3261, 0.5805, 0.3261, 0.5805, 0.3678, 0.6034, 0.3678, 0.6371, 0.08092, 0.6296, 0.007919, 0.584, 0.007919, 0.5765, 0.08092, 0.5808, 0.4419, 0.6068, 0.5123, 0.6297, 0.5124, 0.6292, 0.4423, 0.09359, 0.06888, 0.09464, 0.06942, 0.0956, 0.07104, 0.09633, 0.07523, 0.09633, 0.8593, 0.0956, 0.8635, 0.09464, 0.8651, 0.09359, 0.8657, 0.02988, 0.8657, 0.02883, 0.8651, 0.02787, 0.8635, 0.02714, 0.8593, 0.02714, 0.07523, 0.02787, 0.07104, 0.02883, 0.06942, 0.02988, 0.06888, 0.2, 0.0356, 0.2, 0.07116, 1.686e-05, 0.07116, 1.686e-05, 0.0356, 0.2, 1.686e-05, 0.2, 0.03557, 1.686e-05, 0.03557, 1.688e-05, 1.689e-05])
me_cube_001.materials.append(mat_rail)
me_cube_001.materials.append(mat_tie)
me_cube_001.materials.append(mat_gravel)
me_cube_001.materials.append(mat_plate)
me_cube_001.materials.append(mat_spikes)
me_cube_001.use_remesh_preserve_volume = False
me_cube_001.use_remesh_preserve_attributes = False
me_cube_001.use_mirror_vertex_groups = False
me_cube_001.update()

# ---- curves / text
cu_beziercurve = bpy.data.curves.new('BezierCurve', 'CURVE')
cu_beziercurve.dimensions = '3D'
_sp = cu_beziercurve.splines.new('BEZIER'); _sp.bezier_points.add(9)
_sp.bezier_points.foreach_set('co', [0.0, 0.0, 0.0, 13.63, -2.662, 4.0, 26.1, 0.4204, 7.882e-09, 35.83, 4.977, 7.0, 44.97, 12.84, 0.0, 52.77, 24.53, 9.0, 40.58, 15.49, 9.0, 48.23, 27.46, 0.0, 51.67, 32.38, 0.0, 51.67, 41.38, -10.0])
_sp.bezier_points.foreach_set('handle_left', [-2.497, -0.1177, -8.09e-09, 9.111, -2.662, 4.0, 23.71, -0.3251, 7.882e-09, 33.72, 3.644, 7.0, 42.53, 9.413, 0.0, 52.77, 24.53, -1.8, 40.58, 15.49, 19.8, 46.8, 25.41, 2.384e-07, 50.24, 30.33, 2.384e-07, 45.94, 41.38, -1.808])
_sp.bezier_points.foreach_set('handle_right', [6.082, 0.2866, 1.97e-08, 18.15, -2.662, 4.0, 28.49, 1.166, 7.882e-09, 36.89, 5.644, 7.0, 46.46, 14.93, 0.0, 52.77, 24.53, 19.8, 40.58, 15.49, -1.8, 49.66, 29.51, -2.384e-07, 53.11, 34.43, -2.384e-07, 57.41, 41.38, -18.19])
for _p, _l, _r in zip(_sp.bezier_points, ['ALIGNED', 'ALIGNED', 'ALIGNED', 'ALIGNED', 'ALIGNED', 'ALIGNED', 'ALIGNED', 'ALIGNED', 'ALIGNED', 'ALIGNED'], ['ALIGNED', 'ALIGNED', 'ALIGNED', 'ALIGNED', 'ALIGNED', 'ALIGNED', 'ALIGNED', 'ALIGNED', 'ALIGNED', 'ALIGNED']): _p.handle_left_type = _l; _p.handle_right_type = _r
_sp.bezier_points.foreach_set('tilt', [0.0, 0.0, 0.0, 0.0, 0.0, -0.2215, -0.8887, -1.078, -1.078, -1.078])
_sp.order_u = 0
_sp.order_v = 0
cu_beziercurve.use_path = True
cu_beziercurve.use_path_clamp = True
cu_beziercurve.bevel_resolution = 0
cu_beziercurve.fill_mode = 'HALF'

# ---- objects
ob_beziercurve = bpy.data.objects.new('BezierCurve', cu_beziercurve)
ob_rail = bpy.data.objects.new('Rail', me_cube_001)

# ---- transforms, parenting, visibility, modifiers, constraints
ob_beziercurve.location = (0.0, 0.0, 0.0)
ob_beziercurve.lineart.crease_threshold = 0.0
ob_rail.location = (0.0, 0.0, 0.0)
ob_rail.lineart.crease_threshold = 0.0
_vg = ob_rail.vertex_groups.new(name='Rail')
_vg = ob_rail.vertex_groups.new(name='Tie')
_vg = ob_rail.vertex_groups.new(name='Plate')
_vg = ob_rail.vertex_groups.new(name='Gravel')
_vg = ob_rail.vertex_groups.new(name='Spikes')
_m = ob_rail.modifiers.new('Array', 'ARRAY')
_m.fit_type = 'FIT_CURVE'
_m.curve = ob_beziercurve
_m.constant_offset_displace = (0.0, 0.0, 0.0)
_m = ob_rail.modifiers.new('Curve', 'CURVE')
_m.object = ob_beziercurve

# ---- collection membership
col_collection_1.objects.link(ob_beziercurve)
col_collection_1.objects.link(ob_rail)

# ---- scene / render settings (as saved in the file)
scene.frame_start = 1; scene.frame_end = 250; scene.frame_set(1)
scene.render.engine = 'BLENDER_EEVEE_NEXT'
scene.render.resolution_percentage = 50
scene.render.dither_intensity = 0.0
scene.cycles.use_denoising = False
scene.cycles.samples = 10
scene.cycles.sampling_pattern = 'TABULATED_SOBOL'
scene.cycles.light_sampling_threshold = 0.0
scene.cycles.use_adaptive_sampling = False
scene.cycles.use_light_tree = False
scene.cycles.blur_glossy = 0.0
scene.cycles.pixel_filter_type = 'GAUSSIAN'
scene.cycles.sample_clamp_indirect = 0.0
scene.view_settings.view_transform = 'Standard'
bpy.context.view_layer.update()

# ---- added for rendering (the .blend has no active camera and no usable light): camera, sun
cam_auto = bpy.data.cameras.new('AutoCamera')
cam_auto.lens = 50.0
cam_auto.sensor_width = 36.0
cam_auto.clip_end = 1375.79
ob_auto_camera = bpy.data.objects.new('AutoCamera', cam_auto)
scene.collection.objects.link(ob_auto_camera)
ob_auto_camera.location = (105.848, -74.8613, 63.5184)
ob_auto_camera.rotation_euler = (1.09748, -7.21219e-08, 0.694738)
scene.camera = ob_auto_camera
light_auto_sun = bpy.data.lights.new('AutoSun', 'SUN')
light_auto_sun.energy = 3.0
light_auto_sun.angle = 0.0523599
ob_auto_sun = bpy.data.objects.new('AutoSun', light_auto_sun)
scene.collection.objects.link(ob_auto_sun)
ob_auto_sun.rotation_euler = (0.872665, 0.174533, 0.523599)
bpy.context.view_layer.update()
